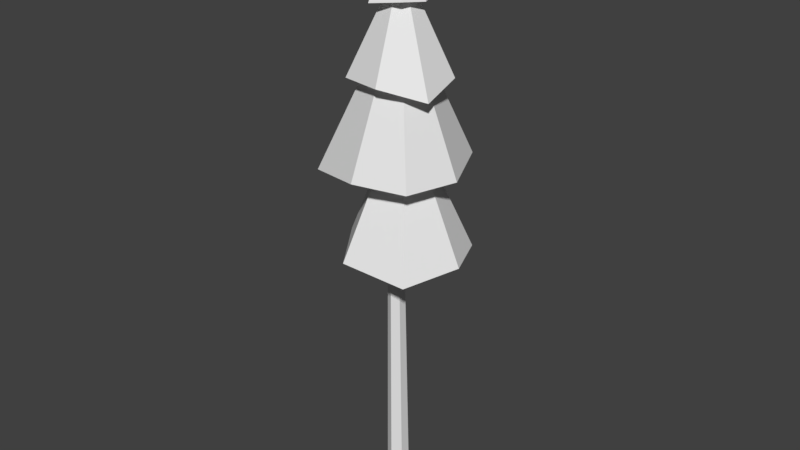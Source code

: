 # Source: Pine2.blend  (saved by Blender 2.77.0; exported with 4.5.12 LTS)
import bpy
from mathutils import Matrix  # noqa: F401  (used for matrix-valued properties, if any)

bpy.ops.wm.read_factory_settings(use_empty=True)
scene = bpy.context.scene
scene.name = 'Scene'

# ---- collections
col_collection_1 = bpy.data.collections.new('Collection 1'); scene.collection.children.link(col_collection_1)

# ---- materials (node trees are filled in below, after node groups)
mat_pineleaves = bpy.data.materials.new('PineLeaves')
mat_pineleaves.alpha_threshold = 0.0
mat_pineleaves.use_transparent_shadow = False
mat_pineleaves.roughness = 0.5

# ---- material node trees

# ---- world
world_world = bpy.data.worlds.new('World'); scene.world = world_world
world_world.color = (0.05088, 0.05088, 0.05088)
world_world.use_sun_shadow = False
world_world.sun_shadow_jitter_overblur = 0.0
world_world.cycles.sampling_method = 'MANUAL'

# ---- meshes
me_cylinder = bpy.data.meshes.new('Cylinder')
me_cylinder.from_pydata([(0.09418, 16.46, -4.205), (2.83, 16.75, -3.072), (3.963, 16.82, -0.3362), (0.09418, 25.43, -0.3363), (2.654, 16.45, 2.808), (-1.052, 16.95, 3.409), (-3.774, 16.75, -0.3362), (-2.641, 16.75, -3.072), (-2.278, 21.71, -3.771), (-4.26, 21.86, -0.7294), (-3.714, 21.41, 2.362), (-0.1945, 21.99, 3.574), (2.562, 21.73, 2.44), (0.3534, 31.29, 0.2535), (3.708, 21.87, -0.308), (2.183, 22.03, -3.724), (-1.865, 26.81, -2.031), (-2.672, 26.54, -0.02514), (-1.867, 26.96, 1.979), (0.8303, 27.17, 2.764), (-0.01073, 32.92, -0.2745), (2.98, 26.48, 1.233), (2.594, 27.02, -1.426), (0.139, 26.88, -2.864), (-0.7404, 30.86, -2.019), (-1.855, 30.94, -0.5345), (-0.6658, 30.96, 1.513), (1.081, 31.21, 1.058), (-0.01323, 36.22, -0.3774), (1.608, 31.07, -0.2228), (1.074, 31.12, -1.503), (0.09418, 19.48, -0.3362), (-0.1857, 24.19, -0.3154), (0.1476, 29.06, -0.02872), (-0.2024, 32.66, -0.2205), (-0.03373, 0.02212, -0.9741), (-0.03373, 2.022, -0.6613), (0.8937, 0.02212, -0.6971), (0.5306, 2.022, -0.3355), (0.8014, 0.02212, 0.4724), (0.5306, 2.022, 0.3161), (-0.39, 0.02212, 0.9546), (-0.03373, 2.022, 0.6419), (-0.8689, 0.02212, 0.4724), (-0.598, 2.022, 0.3161), (-1.327, 0.02536, -0.9389), (-0.598, 2.022, -0.3355), (-0.1966, 21.33, -0.403), (0.1638, 21.33, -0.1949), (0.1638, 21.33, 0.2213), (-0.1966, 21.33, 0.4294), (-0.5571, 21.33, 0.2213), (-0.5571, 21.33, -0.1949), (0.004418, 31.05, -0.3386), (0.2811, 31.05, -0.1789), (0.2811, 31.05, 0.1405), (0.004418, 31.05, 0.3002), (-0.2722, 31.05, 0.1405), (-0.2722, 31.05, -0.1789)], [], [(0, 3, 1), (1, 3, 2), (2, 3, 4), (4, 5, 31), (5, 3, 6), (6, 3, 7), (7, 3, 0), (0, 1, 31), (8, 13, 15), (10, 13, 9), (11, 13, 10), (12, 13, 11), (14, 32, 15), (14, 13, 12), (9, 13, 8), (9, 8, 32), (16, 20, 23), (18, 20, 17), (19, 18, 33), (23, 20, 22), (22, 20, 21), (21, 20, 19), (17, 20, 16), (13, 14, 15), (24, 30, 34), (26, 28, 25), (27, 26, 34), (30, 28, 29), (29, 28, 27), (25, 28, 24), (19, 20, 18), (3, 5, 4), (6, 7, 31), (1, 2, 31), (5, 6, 31), (2, 4, 31), (7, 0, 31), (11, 10, 32), (14, 12, 32), (8, 15, 32), (10, 9, 32), (21, 19, 33), (12, 11, 32), (16, 23, 33), (18, 17, 33), (17, 16, 33), (22, 21, 33), (26, 25, 34), (23, 22, 33), (25, 24, 34), (30, 29, 34), (27, 28, 26), (29, 27, 34), (46, 44, 51, 52), (35, 36, 38, 37), (44, 42, 50, 51), (37, 38, 40, 39), (42, 40, 49, 50), (39, 40, 42, 41), (38, 36, 47, 48), (41, 42, 44, 43), (36, 46, 52, 47), (43, 44, 46, 45), (40, 38, 48, 49), (45, 46, 36, 35), (47, 52, 58, 53), (48, 47, 53, 54), (49, 48, 54, 55), (50, 49, 55, 56), (51, 50, 56, 57), (52, 51, 57, 58), (28, 30, 24)])
me_cylinder.polygons.foreach_set('material_index', [1, 1, 1, 1, 1, 1, 1, 1, 1, 1, 1, 1, 1, 1, 1, 1, 1, 1, 1, 1, 1, 1, 1, 1, 1, 1, 1, 1, 1, 1, 1, 1, 1, 1, 1, 1, 1, 1, 1, 1, 1, 1, 1, 1, 1, 1, 1, 1, 1, 1, 1, 1, 1, 1, 1, 1, 1, 1, 1, 1, 1, 1, 1, 1, 1, 1, 1, 1, 1, 1, 1, 1])
_uv = me_cylinder.uv_layers.new(name='UVMap')
_uv.uv.foreach_set('vector', [0.4518, 0.6445, 0.7394, 0.6445, 0.473, 0.7294, 0.4135, 0.6495, 0.6885, 0.6994, 0.4135, 0.7366, 0.1351, 0.5605, 0.4122, 0.5765, 0.1351, 0.6613, 0.0987, 0.6985, 0.0006317, 0.6456, 0.0987, 0.5496, 0.157, 0.5363, 0.157, 0.8112, 0.02379, 0.5654, 0.4801, 0.7559, 0.7563, 0.7995, 0.4801, 0.843, 0.4674, 0.5363, 0.747, 0.5363, 0.473, 0.6236, 0.8478, 0.5585, 0.9325, 0.5363, 0.9325, 0.6756, 0.03806, 0.4042, 0.3252, 0.535, 0.02379, 0.535, 0.3264, 0.4042, 0.647, 0.4042, 0.3502, 0.4945, 0.2055, 0.7559, 0.4788, 0.8561, 0.1582, 0.8561, 0.4493, 0.8574, 0.7451, 0.8574, 0.4671, 0.9436, 0.1108, 0.6998, 0.06105, 0.8234, 0.0006317, 0.6998, 0.4135, 0.5605, 0.7054, 0.6006, 0.4135, 0.6482, 0.1582, 0.5363, 0.4661, 0.5743, 0.1582, 0.6432, 0.7482, 0.5782, 0.8466, 0.5363, 0.8466, 0.6757, 0.6987, 0.6734, 0.8833, 0.7366, 0.6898, 0.7366, 0.6044, 0.8118, 0.7997, 0.8189, 0.6044, 0.8765, 0.8194, 0.9665, 0.8194, 0.8836, 0.9133, 0.9286, 0.1527, 0.6626, 0.3279, 0.7445, 0.1351, 0.7445, 0.6395, 0.7379, 0.8181, 0.8105, 0.6044, 0.8105, 0.1351, 0.7458, 0.3488, 0.7458, 0.17, 0.8181, 0.1351, 0.8194, 0.3387, 0.8194, 0.1535, 0.8808, 0.4506, 0.7177, 0.1582, 0.7546, 0.1582, 0.6445, 0.3509, 0.7691, 0.4001, 0.7958, 0.3509, 0.8455, 0.7482, 0.677, 0.9138, 0.677, 0.7637, 0.7449, 0.9559, 0.8028, 0.9023, 0.8028, 0.935, 0.7379, 0.4266, 0.9587, 0.5837, 0.9587, 0.4299, 0.9994, 0.1351, 0.9393, 0.2913, 0.9691, 0.1351, 0.9803, 0.6044, 0.8777, 0.7675, 0.9005, 0.6044, 0.9324, 0.4135, 0.7379, 0.6031, 0.7736, 0.4135, 0.8208, 0.4481, 0.8574, 0.1942, 0.9629, 0.1582, 0.8574, 0.875, 0.8621, 0.9578, 0.8349, 0.9578, 0.9742, 0.4135, 0.822, 0.5006, 0.822, 0.459, 0.9537, 0.6483, 0.5237, 0.714, 0.4042, 0.7856, 0.5237, 0.8799, 0.8574, 0.8799, 0.9582, 0.7464, 0.8924, 0.8194, 0.7695, 0.901, 0.7379, 0.901, 0.8824, 0.7574, 0.9378, 0.6967, 0.845, 0.8506, 0.845, 0.9138, 0.4042, 0.9138, 0.4919, 0.7868, 0.4449, 0.02379, 0.8125, 0.1388, 0.8764, 0.02379, 0.9519, 0.7575, 0.8388, 0.8004, 0.7559, 0.9114, 0.8388, 0.3819, 0.882, 0.3946, 0.9613, 0.2934, 0.9613, 0.5837, 0.9574, 0.5019, 0.925, 0.5837, 0.822, 0.3509, 0.6805, 0.4122, 0.6626, 0.4122, 0.7678, 0.9107, 0.9163, 0.885, 0.8569, 0.9963, 0.8569, 0.915, 0.4188, 0.9774, 0.4042, 0.9774, 0.511, 0.0006317, 0.8247, 0.08129, 0.8247, 0.01842, 0.9255, 0.9169, 0.7351, 0.8845, 0.6734, 0.9553, 0.6734, 0.9127, 0.7559, 0.9965, 0.7559, 0.9581, 0.8508, 0.9151, 0.7317, 0.9151, 0.677, 0.983, 0.7119, 0.3846, 0.4957, 0.3973, 0.5345, 0.3264, 0.5345, 0.6218, 0.9336, 0.77, 0.9844, 0.6044, 0.9844, 0.8455, 0.4932, 0.855, 0.533, 0.7868, 0.533, 0.3081, 0.08713, 0.3081, 0.07529, 0.7643, 0.07701, 0.7643, 0.08457, 0.4977, 0.155, 0.5594, 0.1563, 0.5603, 0.1681, 0.4977, 0.1726, 0.3082, 0.07514, 0.3081, 0.0633, 0.7643, 0.06758, 0.7643, 0.07514, 0.4977, 0.1335, 0.5596, 0.1406, 0.5593, 0.1524, 0.4977, 0.1548, 0.3082, 0.06316, 0.3081, 0.05132, 0.7643, 0.0556, 0.7644, 0.06316, 0.436, 0.1335, 0.4975, 0.1369, 0.4972, 0.1487, 0.436, 0.1569, 0.3081, 0.02721, 0.3085, 0.01537, 0.7646, 0.01965, 0.7644, 0.02721, 0.3721, 0.1572, 0.4348, 0.1577, 0.433, 0.1695, 0.3713, 0.1695, 0.3081, 0.03919, 0.3085, 0.02735, 0.7646, 0.03163, 0.7644, 0.03919, 0.3081, 0.1335, 0.3699, 0.1342, 0.371, 0.146, 0.3081, 0.1605, 0.3081, 0.05118, 0.3081, 0.03934, 0.7644, 0.04189, 0.7644, 0.04945, 0.3713, 0.1335, 0.4358, 0.1452, 0.4342, 0.157, 0.3725, 0.157, 0.3083, 0.1102, 0.3081, 0.1027, 0.6047, 0.1044, 0.6049, 0.1102, 0.3083, 0.118, 0.3081, 0.1104, 0.6047, 0.1122, 0.6048, 0.118, 0.3081, 0.1334, 0.3081, 0.1258, 0.6046, 0.1261, 0.6046, 0.1319, 0.3081, 0.1025, 0.3085, 0.09498, 0.6049, 0.09674, 0.6047, 0.1025, 0.3081, 0.09484, 0.3084, 0.08727, 0.6049, 0.08903, 0.6047, 0.09484, 0.3081, 0.1257, 0.3081, 0.1181, 0.6047, 0.1196, 0.6047, 0.1254, 0.2921, 0.9366, 0.1351, 0.938, 0.1351, 0.882])
_ca = me_cylinder.color_attributes.new('Col', 'BYTE_COLOR', 'CORNER')
_ca.data.foreach_set('color', [0.06125, 0.956, 0.9131, 1.0, 0.2346, 0.1559, 0.5647, 1.0, 0.05286, 0.03434, 0.008568, 1.0, 0.05286, 0.03434, 0.008568, 1.0, 0.2346, 0.1559, 0.5647, 1.0, 0.147, 0.2195, 0.02217, 1.0, 0.147, 0.2195, 0.02217, 1.0, 0.2346, 0.1559, 0.5647, 1.0, 0.08228, 0.552, 0.001821, 1.0, 0.08228, 0.552, 0.001821, 1.0, 0.5906, 0.1301, 0.005605, 1.0, 0.2664, 0.6445, 0.2664, 1.0, 0.5906, 0.1301, 0.005605, 1.0, 0.2346, 0.1559, 0.5647, 1.0, 0.402, 0.009134, 0.05951, 1.0, 0.402, 0.009134, 0.05951, 1.0, 0.2346, 0.1559, 0.5647, 1.0, 0.0319, 0.3515, 0.7084, 1.0, 0.0319, 0.3515, 0.7084, 1.0, 0.2346, 0.1559, 0.5647, 1.0, 0.06125, 0.956, 0.9131, 1.0, 0.06125, 0.956, 0.9131, 1.0, 0.05286, 0.03434, 0.008568, 1.0, 0.2664, 0.6445, 0.2664, 1.0, 0.1195, 0.01521, 0.1779, 1.0, 0.1529, 0.2502, 0.08438, 1.0, 0.4233, 0.5395, 0.04971, 1.0, 0.0003035, 0.006049, 0.9216, 1.0, 0.1529, 0.2502, 0.08438, 1.0, 0.7835, 0.6724, 0.2462, 1.0, 0.01681, 0.06301, 0.7084, 1.0, 0.1529, 0.2502, 0.08438, 1.0, 0.0003035, 0.006049, 0.9216, 1.0, 0.3278, 0.3467, 0.159, 1.0, 0.1529, 0.2502, 0.08438, 1.0, 0.01681, 0.06301, 0.7084, 1.0, 0.6584, 0.02843, 0.009721, 1.0, 0.04231, 0.01681, 0.2086, 1.0, 0.4233, 0.5395, 0.04971, 1.0, 0.6584, 0.02843, 0.009721, 1.0, 0.1529, 0.2502, 0.08438, 1.0, 0.3278, 0.3467, 0.159, 1.0, 0.7835, 0.6724, 0.2462, 1.0, 0.1529, 0.2502, 0.08438, 1.0, 0.1195, 0.01521, 0.1779, 1.0, 0.7835, 0.6724, 0.2462, 1.0, 0.1195, 0.01521, 0.1779, 1.0, 0.04231, 0.01681, 0.2086, 1.0, 0.9647, 0.1912, 0.1195, 1.0, 0.2747, 0.08228, 0.0356, 1.0, 0.1356, 0.9387, 0.4564, 1.0, 0.4851, 0.016, 0.9473, 1.0, 0.2747, 0.08228, 0.0356, 1.0, 0.01161, 0.4125, 0.006049, 1.0, 0.09306, 0.3185, 0.01681, 1.0, 0.4851, 0.016, 0.9473, 1.0, 0.0009106, 0.2462, 0.04667, 1.0, 0.1356, 0.9387, 0.4564, 1.0, 0.2747, 0.08228, 0.0356, 1.0, 0.6867, 0.3419, 0.2918, 1.0, 0.6867, 0.3419, 0.2918, 1.0, 0.2747, 0.08228, 0.0356, 1.0, 0.04817, 0.6514, 0.0, 1.0, 0.04817, 0.6514, 0.0, 1.0, 0.2747, 0.08228, 0.0356, 1.0, 0.09306, 0.3185, 0.01681, 1.0, 0.01161, 0.4125, 0.006049, 1.0, 0.2747, 0.08228, 0.0356, 1.0, 0.9647, 0.1912, 0.1195, 1.0, 0.1529, 0.2502, 0.08438, 1.0, 0.6584, 0.02843, 0.009721, 1.0, 0.4233, 0.5395, 0.04971, 1.0, 0.2542, 0.6376, 0.7157, 1.0, 0.956, 0.2462, 0.04817, 1.0, 0.0356, 0.04971, 0.2159, 1.0, 0.009134, 0.01298, 0.2086, 1.0, 0.06848, 0.5395, 0.4621, 1.0, 0.1384, 0.008568, 0.3564, 1.0, 0.8469, 0.1221, 0.4564, 1.0, 0.009134, 0.01298, 0.2086, 1.0, 0.0356, 0.04971, 0.2159, 1.0, 0.956, 0.2462, 0.04817, 1.0, 0.06848, 0.5395, 0.4621, 1.0, 0.15, 0.2664, 0.1119, 1.0, 0.15, 0.2664, 0.1119, 1.0, 0.06848, 0.5395, 0.4621, 1.0, 0.8469, 0.1221, 0.4564, 1.0, 0.1384, 0.008568, 0.3564, 1.0, 0.06848, 0.5395, 0.4621, 1.0, 0.2542, 0.6376, 0.7157, 1.0, 0.09306, 0.3185, 0.01681, 1.0, 0.2747, 0.08228, 0.0356, 1.0, 0.4851, 0.016, 0.9473, 1.0, 0.2346, 0.1559, 0.5647, 1.0, 0.5906, 0.1301, 0.005605, 1.0, 0.08228, 0.552, 0.001821, 1.0, 0.402, 0.009134, 0.05951, 1.0, 0.0319, 0.3515, 0.7084, 1.0, 0.2664, 0.6445, 0.2664, 1.0, 0.05286, 0.03434, 0.008568, 1.0, 0.147, 0.2195, 0.02217, 1.0, 0.2664, 0.6445, 0.2664, 1.0, 0.5906, 0.1301, 0.005605, 1.0, 0.402, 0.009134, 0.05951, 1.0, 0.2664, 0.6445, 0.2664, 1.0, 0.147, 0.2195, 0.02217, 1.0, 0.08228, 0.552, 0.001821, 1.0, 0.2664, 0.6445, 0.2664, 1.0, 0.0319, 0.3515, 0.7084, 1.0, 0.06125, 0.956, 0.9131, 1.0, 0.2664, 0.6445, 0.2664, 1.0, 0.01681, 0.06301, 0.7084, 1.0, 0.0003035, 0.006049, 0.9216, 1.0, 0.04231, 0.01681, 0.2086, 1.0, 0.6584, 0.02843, 0.009721, 1.0, 0.3278, 0.3467, 0.159, 1.0, 0.04231, 0.01681, 0.2086, 1.0, 0.1195, 0.01521, 0.1779, 1.0, 0.4233, 0.5395, 0.04971, 1.0, 0.04231, 0.01681, 0.2086, 1.0, 0.0003035, 0.006049, 0.9216, 1.0, 0.7835, 0.6724, 0.2462, 1.0, 0.04231, 0.01681, 0.2086, 1.0, 0.04817, 0.6514, 0.0, 1.0, 0.09306, 0.3185, 0.01681, 1.0, 0.0009106, 0.2462, 0.04667, 1.0, 0.3278, 0.3467, 0.159, 1.0, 0.01681, 0.06301, 0.7084, 1.0, 0.04231, 0.01681, 0.2086, 1.0, 0.9647, 0.1912, 0.1195, 1.0, 0.1356, 0.9387, 0.4564, 1.0, 0.0009106, 0.2462, 0.04667, 1.0, 0.4851, 0.016, 0.9473, 1.0, 0.01161, 0.4125, 0.006049, 1.0, 0.0009106, 0.2462, 0.04667, 1.0, 0.01161, 0.4125, 0.006049, 1.0, 0.9647, 0.1912, 0.1195, 1.0, 0.0009106, 0.2462, 0.04667, 1.0, 0.6867, 0.3419, 0.2918, 1.0, 0.04817, 0.6514, 0.0, 1.0, 0.0009106, 0.2462, 0.04667, 1.0, 0.009134, 0.01298, 0.2086, 1.0, 0.1384, 0.008568, 0.3564, 1.0, 0.0356, 0.04971, 0.2159, 1.0, 0.1356, 0.9387, 0.4564, 1.0, 0.6867, 0.3419, 0.2918, 1.0, 0.0009106, 0.2462, 0.04667, 1.0, 0.1384, 0.008568, 0.3564, 1.0, 0.2542, 0.6376, 0.7157, 1.0, 0.0356, 0.04971, 0.2159, 1.0, 0.956, 0.2462, 0.04817, 1.0, 0.15, 0.2664, 0.1119, 1.0, 0.0356, 0.04971, 0.2159, 1.0, 0.8469, 0.1221, 0.4564, 1.0, 0.06848, 0.5395, 0.4621, 1.0, 0.009134, 0.01298, 0.2086, 1.0, 0.15, 0.2664, 0.1119, 1.0, 0.8469, 0.1221, 0.4564, 1.0, 0.0356, 0.04971, 0.2159, 1.0, 0.0, 0.0, 0.0, 1.0, 0.0, 0.0, 0.0, 1.0, 0.0, 0.0, 0.0, 1.0, 0.0, 0.0, 0.0, 1.0, 0.0, 0.0, 0.0, 1.0, 0.0, 0.0, 0.0, 1.0, 0.0, 0.0, 0.0, 1.0, 0.0, 0.0, 0.0, 1.0, 0.0, 0.0, 0.0, 1.0, 0.0, 0.0, 0.0, 1.0, 0.0, 0.0, 0.0, 1.0, 0.0, 0.0, 0.0, 1.0, 0.0, 0.0, 0.0, 1.0, 0.0, 0.0, 0.0, 1.0, 0.0, 0.0, 0.0, 1.0, 0.0, 0.0, 0.0, 1.0, 0.0, 0.0, 0.0, 1.0, 0.0, 0.0, 0.0, 1.0, 0.0, 0.0, 0.0, 1.0, 0.0, 0.0, 0.0, 1.0, 0.0, 0.0, 0.0, 1.0, 0.0, 0.0, 0.0, 1.0, 0.0, 0.0, 0.0, 1.0, 0.0, 0.0, 0.0, 1.0, 0.0, 0.0, 0.0, 1.0, 0.0, 0.0, 0.0, 1.0, 0.0, 0.0, 0.0, 1.0, 0.0, 0.0, 0.0, 1.0, 0.0, 0.0, 0.0, 1.0, 0.0, 0.0, 0.0, 1.0, 0.0, 0.0, 0.0, 1.0, 0.0, 0.0, 0.0, 1.0, 0.0, 0.0, 0.0, 1.0, 0.0, 0.0, 0.0, 1.0, 0.0, 0.0, 0.0, 1.0, 0.0, 0.0, 0.0, 1.0, 0.0, 0.0, 0.0, 1.0, 0.0, 0.0, 0.0, 1.0, 0.0, 0.0, 0.0, 1.0, 0.0, 0.0, 0.0, 1.0, 0.0, 0.0, 0.0, 1.0, 0.0, 0.0, 0.0, 1.0, 0.0, 0.0, 0.0, 1.0, 0.0, 0.0, 0.0, 1.0, 0.0, 0.0, 0.0, 1.0, 0.0, 0.0, 0.0, 1.0, 0.0, 0.0, 0.0, 1.0, 0.0, 0.0, 0.0, 1.0, 0.0, 0.0, 0.0, 1.0, 0.0, 0.0, 0.0, 1.0, 0.0, 0.0, 0.0, 1.0, 0.0, 0.0, 0.0, 1.0, 0.0, 0.0, 0.0, 1.0, 0.0, 0.0, 0.0, 1.0, 0.0, 0.0, 0.0, 1.0, 0.004391, 0.0009106, 0.003035, 1.0, 0.0, 0.0, 0.0, 1.0, 0.0, 0.0, 0.0, 1.0, 0.004391, 0.0009106, 0.003035, 1.0, 0.0, 0.0, 0.0, 1.0, 0.0, 0.0, 0.0, 1.0, 0.0, 0.0, 0.0, 1.0, 0.0, 0.0, 0.0, 1.0, 0.0, 0.0, 0.0, 1.0, 0.0, 0.0, 0.0, 1.0, 0.0, 0.0, 0.0, 1.0, 0.0, 0.0, 0.0, 1.0, 0.0, 0.0, 0.0, 1.0, 0.0, 0.0, 0.0, 1.0, 0.0, 0.0, 0.0, 1.0, 0.0, 0.0, 0.0, 1.0, 0.0, 0.0, 0.0, 1.0, 0.06848, 0.5395, 0.4621, 1.0, 0.956, 0.2462, 0.04817, 1.0, 0.2542, 0.6376, 0.7157, 1.0])
me_cylinder.materials.append(None)
me_cylinder.materials.append(mat_pineleaves)
me_cylinder.use_remesh_preserve_volume = False
me_cylinder.use_remesh_preserve_attributes = False
me_cylinder.use_mirror_vertex_groups = False
me_cylinder.use_paint_bone_selection = False
me_cylinder.use_paint_mask = True
me_cylinder.update()

# ---- objects
ob_cylinder = bpy.data.objects.new('Cylinder', me_cylinder)

# ---- transforms, parenting, visibility, modifiers, constraints
ob_cylinder.location = (0.0, 0.0, 0.0)
ob_cylinder.rotation_euler = (1.571, -0.0, 0.0)
ob_cylinder.lineart.crease_threshold = 0.0

# ---- collection membership
col_collection_1.objects.link(ob_cylinder)

# ---- scene / render settings (as saved in the file)
scene.frame_start = 1; scene.frame_end = 250; scene.frame_set(1)
scene.render.engine = 'BLENDER_EEVEE_NEXT'
scene.render.resolution_percentage = 50
scene.render.dither_intensity = 0.0
scene.cycles.use_denoising = False
scene.cycles.samples = 128
scene.cycles.sampling_pattern = 'TABULATED_SOBOL'
scene.cycles.light_sampling_threshold = 0.0
scene.cycles.use_adaptive_sampling = False
scene.cycles.use_light_tree = False
scene.cycles.blur_glossy = 0.0
scene.cycles.sample_clamp_indirect = 0.0
scene.view_settings.view_transform = 'Standard'
bpy.context.view_layer.update()

# ---- added for rendering (the .blend has no active camera and no usable light): camera, sun
cam_auto = bpy.data.cameras.new('AutoCamera')
cam_auto.lens = 50.0
cam_auto.sensor_width = 36.0
cam_auto.clip_end = 1000.0
ob_auto_camera = bpy.data.objects.new('AutoCamera', cam_auto)
scene.collection.objects.link(ob_auto_camera)
ob_auto_camera.location = (34.9425, -41.7941, 46.1946)
ob_auto_camera.rotation_euler = (1.09748, -7.21219e-08, 0.694738)
scene.camera = ob_auto_camera
light_auto_sun = bpy.data.lights.new('AutoSun', 'SUN')
light_auto_sun.energy = 3.0
light_auto_sun.angle = 0.0523599
ob_auto_sun = bpy.data.objects.new('AutoSun', light_auto_sun)
scene.collection.objects.link(ob_auto_sun)
ob_auto_sun.rotation_euler = (0.872665, 0.174533, 0.523599)
bpy.context.view_layer.update()

